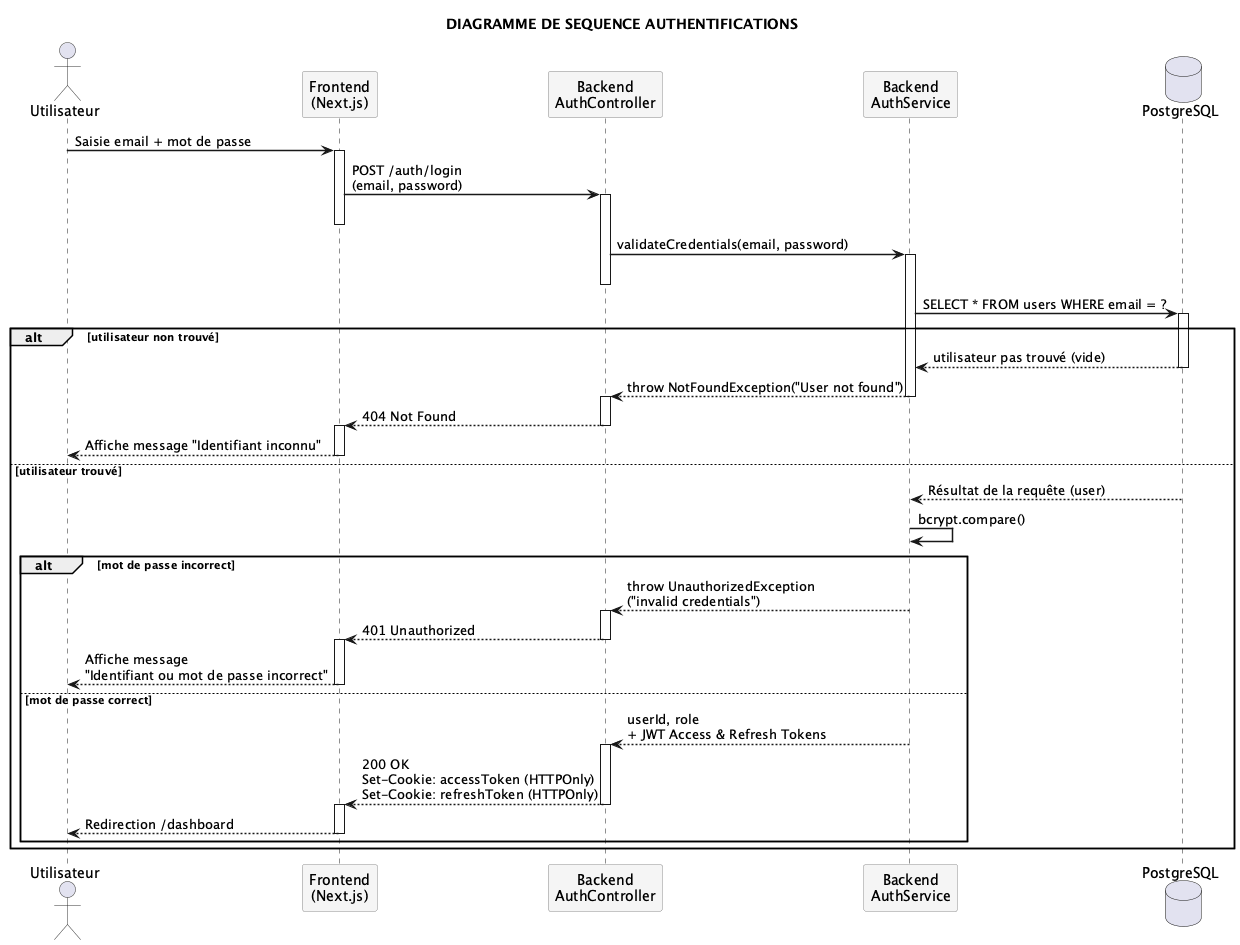

The diagram above was rendered by PlantUML. Its source (embedded in the PNG):
@startuml DIAGRAMME DE SEQUENCE AUTHENTIFICATIONS

title DIAGRAMME DE SEQUENCE AUTHENTIFICATIONS

skinparam sequenceArrowThickness 1.5
skinparam participantBorderColor #888888
skinparam participantBackgroundColor #F5F5F5
skinparam actorBorderColor #333333

actor Utilisateur
participant "Frontend\n(Next.js)" as Frontend
participant "Backend\nAuthController" as Controller
participant "Backend\nAuthService" as Service
database "PostgreSQL" as DB

Utilisateur -> Frontend : Saisie email + mot de passe
activate Frontend
Frontend -> Controller : POST /auth/login\n(email, password)
activate Controller
deactivate Frontend
Controller -> Service : validateCredentials(email, password)
activate Service
deactivate Controller
Service -> DB : SELECT * FROM users WHERE email = ?
activate DB

alt utilisateur non trouvé
    DB --> Service : utilisateur pas trouvé (vide)
    deactivate DB
    Service --> Controller : throw NotFoundException("User not found")
    deactivate Service
    activate Controller
    Controller --> Frontend : 404 Not Found
    deactivate Controller
    activate Frontend
    Frontend --> Utilisateur : Affiche message "Identifiant inconnu"
    deactivate Frontend

else utilisateur trouvé
    DB --> Service : Résultat de la requête (user)
    deactivate DB
    Service -> Service : bcrypt.compare()

    alt mot de passe incorrect
        Service --> Controller : throw UnauthorizedException\n("invalid credentials")
        deactivate Service
        activate Controller
        Controller --> Frontend : 401 Unauthorized
        deactivate Controller
        activate Frontend
        Frontend --> Utilisateur : Affiche message\n"Identifiant ou mot de passe incorrect"
        deactivate Frontend

    else mot de passe correct
        Service --> Controller : userId, role\n+ JWT Access & Refresh Tokens
        deactivate Service
        activate Controller
        Controller --> Frontend : 200 OK\nSet-Cookie: accessToken (HTTPOnly)\nSet-Cookie: refreshToken (HTTPOnly)
        deactivate Controller
        activate Frontend
        Frontend --> Utilisateur : Redirection /dashboard
        deactivate Frontend

    end
end

@enduml